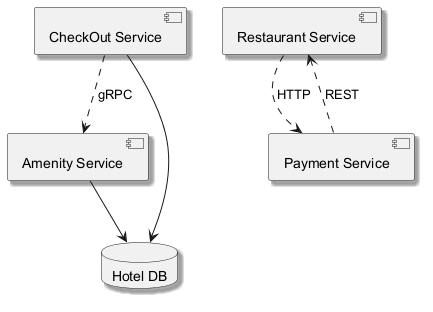

The diagram above was rendered by PlantUML. Its source (embedded in the PNG):
@startuml
skinparam backgroundColor #FFFFFF
skinparam classBackgroundColor #F3E5F5
skinparam classBorderColor #6A1B9A
skinparam shadowing true
component "Amenity Service" as C_AmenityService
component "CheckOut Service" as C_CheckOutService
component "Restaurant Service" as C_RestaurantService
component "Payment Service" as C_PaymentService
database "Hotel DB" as DB_hotel
C_AmenityService --> DB_hotel
C_CheckOutService --> DB_hotel
C_CheckOutService ..> C_AmenityService : gRPC
C_PaymentService ..> C_RestaurantService : REST
C_RestaurantService ..> C_PaymentService : HTTP
@enduml